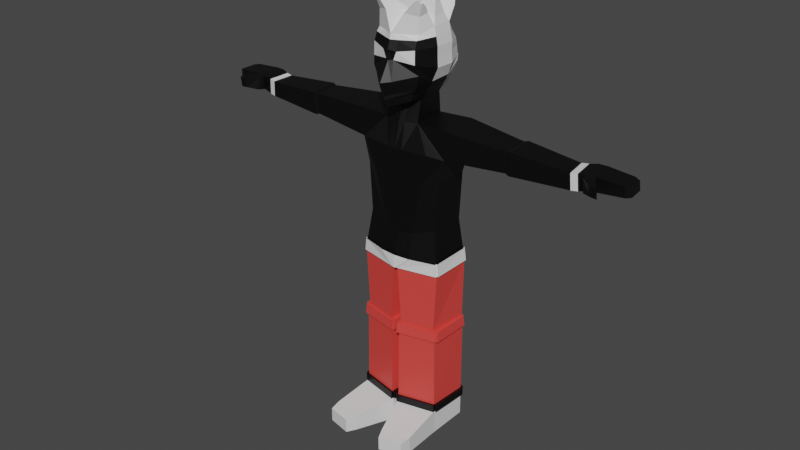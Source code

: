 # Source: Black.blend  (saved by Blender 2.93.21; exported with 4.5.12 LTS)
import bpy
from mathutils import Matrix  # noqa: F401  (used for matrix-valued properties, if any)

bpy.ops.wm.read_factory_settings(use_empty=True)
scene = bpy.context.scene
scene.name = 'Scene'

# ---- collections
col_collection = bpy.data.collections.new('Collection'); scene.collection.children.link(col_collection)

# ---- materials (node trees are filled in below, after node groups)
mat_black = bpy.data.materials.new('Black')
mat_black.use_transparent_shadow = False
mat_white = bpy.data.materials.new('White')
mat_white.use_transparent_shadow = False
mat_red = bpy.data.materials.new('Red')
mat_red.use_transparent_shadow = False

# ---- material node trees
mat_black.use_nodes = True; mat_black.node_tree.nodes.clear()
_N = mat_black.node_tree.nodes; _L = mat_black.node_tree.links
n0 = _N.new('ShaderNodeOutputMaterial'); n0.name = 'Material Output'; n0.location = (300, 300)
n1 = _N.new('ShaderNodeBsdfPrincipled'); n1.name = 'Principled BSDF'; n1.location = (10, 300)
n1.distribution = 'GGX'
n1.subsurface_method = 'BURLEY'
n1.inputs[0].default_value = (0.0, 0.0, 0.0, 1.0)
n1.inputs[3].default_value = 1.45
n1.inputs[27].default_value = (0.0, 0.0, 0.0, 1.0)
n1.inputs[28].default_value = 1.0
_L.new(n1.outputs[0], n0.inputs[0])
n0.is_active_output = True
mat_white.use_nodes = True; mat_white.node_tree.nodes.clear()
_N = mat_white.node_tree.nodes; _L = mat_white.node_tree.links
n0 = _N.new('ShaderNodeBsdfPrincipled'); n0.name = 'Principled BSDF'; n0.location = (10, 300)
n0.distribution = 'GGX'
n0.subsurface_method = 'BURLEY'
n0.inputs[3].default_value = 1.45
n0.inputs[27].default_value = (0.0, 0.0, 0.0, 1.0)
n0.inputs[28].default_value = 1.0
n1 = _N.new('ShaderNodeOutputMaterial'); n1.name = 'Material Output'; n1.location = (300, 300)
_L.new(n0.outputs[0], n1.inputs[0])
n1.is_active_output = True
mat_red.use_nodes = True; mat_red.node_tree.nodes.clear()
_N = mat_red.node_tree.nodes; _L = mat_red.node_tree.links
n0 = _N.new('ShaderNodeBsdfPrincipled'); n0.name = 'Principled BSDF'; n0.location = (10, 300)
n0.distribution = 'GGX'
n0.subsurface_method = 'BURLEY'
n0.inputs[0].default_value = (0.8, 0.06134, 0.05151, 1.0)
n0.inputs[3].default_value = 1.45
n0.inputs[27].default_value = (0.0, 0.0, 0.0, 1.0)
n0.inputs[28].default_value = 1.0
n1 = _N.new('ShaderNodeOutputMaterial'); n1.name = 'Material Output'; n1.location = (300, 300)
_L.new(n0.outputs[0], n1.inputs[0])
n1.is_active_output = True

# ---- world
world_world = bpy.data.worlds.new('World'); scene.world = world_world
world_world.use_nodes = True; world_world.node_tree.nodes.clear()
_N = world_world.node_tree.nodes; _L = world_world.node_tree.links
n0 = _N.new('ShaderNodeOutputWorld'); n0.name = 'World Output'; n0.location = (300, 300)
n1 = _N.new('ShaderNodeBackground'); n1.name = 'Background'; n1.location = (10, 300)
n1.inputs[0].default_value = (0.05088, 0.05088, 0.05088, 1.0)
_L.new(n1.outputs[0], n0.inputs[0])
n0.is_active_output = True
world_world.color = (0.05088, 0.05088, 0.05088)
world_world.use_sun_shadow = False
world_world.sun_shadow_jitter_overblur = 0.0

# ---- meshes
me_cube = bpy.data.meshes.new('Cube')
me_cube.from_pydata([(0.5939, 0.6152, 0.6065), (0.5462, 0.6903, -0.9366), (0.6534, -0.6983, 0.6727), (0.4823, -0.8101, -1.111), (0.7546, -0.8101, -0.3619), (0.676, -0.8802, 0.3231), (0.7769, 0.8094, -0.1651), (0.7336, 0.8013, 0.1046), (0.0, 0.8245, -1.197), (0.0, -1.03, 0.6832), (0.0, -1.134, -1.277), (0.0, 0.8136, 0.8386), (-0.002176, 1.077, 0.2238), (0.0, 1.062, -0.3619), (-0.002176, -1.145, 0.2869), (0.0, -1.454, -0.5388), (0.8495, 0.2983, 0.8552), (0.8495, -0.3057, 0.8552), (0.5228, -0.433, -1.161), (0.5228, 0.3577, -1.111), (0.0, 0.4968, -1.344), (0.0, -0.5893, -1.407), (0.0, 0.2983, 1.168), (0.0, -0.3057, 1.168), (0.9655, 0.2824, 0.08572), (0.9655, -0.3112, 0.06698), (0.5195, -0.5537, -1.784), (0.5195, 0.4202, -1.734), (-0.003221, 0.6137, -1.749), (-0.003221, -0.7099, -1.812), (1.064, -0.8766, -2.462), (0.5224, 0.7189, -2.402), (-0.0003548, 0.7997, -2.402), (-0.0003548, -0.8855, -2.539), (1.473, -0.5599, -1.779), (1.481, 0.5318, -1.713), (1.401, -0.5158, -2.646), (1.405, 0.5767, -2.63), (0.4383, -0.696, -5.036), (0.3749, 0.8205, -4.827), (-0.002402, 0.9014, -4.827), (-0.002402, -0.7585, -5.065), (1.123, -0.5161, -4.823), (1.123, 0.5765, -4.823), (0.8223, -0.7312, -3.374), (1.207, -0.5221, -3.37), (-0.006193, -0.7938, -3.374), (-0.006193, 0.8001, -3.374), (1.207, 0.5705, -3.37), (0.4008, 0.7192, -3.374), (5.096, -0.3263, -1.968), (5.023, 0.3197, -1.941), (5.128, -0.3037, -2.437), (5.057, 0.3425, -2.437), (3.242, -0.3635, -2.512), (3.271, -0.3909, -1.899), (3.275, 0.3796, -1.857), (3.244, 0.4073, -2.506), (3.357, -0.4001, -2.543), (3.386, -0.4298, -1.87), (3.39, 0.4161, -1.825), (3.359, 0.4462, -2.537), (5.289, -0.2945, -1.947), (5.216, 0.3515, -1.919), (5.32, -0.272, -2.416), (5.25, 0.3742, -2.416), (5.525, -0.3026, -1.908), (5.444, 0.4202, -1.878), (5.56, -0.2774, -2.332), (5.481, 0.4456, -2.332), (6.681, -0.1478, -1.973), (6.626, 0.3429, -1.952), (6.705, -0.1307, -2.218), (6.652, 0.3602, -2.217), (5.816, -0.2579, -2.304), (5.782, -0.2822, -1.896), (5.704, 0.4142, -1.866), (5.74, 0.4387, -2.304), (5.558, -0.4864, -1.917), (5.599, -0.5231, -2.286), (5.826, -0.4097, -1.897), (5.879, -0.4451, -2.247), (5.879, -0.7542, -1.93), (5.878, -0.7126, -2.223), (6.088, -0.7471, -1.92), (6.087, -0.7071, -2.245), (6.56, -0.1909, -2.253), (6.53, -0.212, -1.941), (6.462, 0.3935, -1.915), (6.494, 0.4148, -2.253), (0.4891, -0.8129, -5.76), (0.4284, 0.8366, -5.76), (-0.003444, 0.931, -5.76), (-0.003444, -0.8613, -5.76), (1.247, -0.6112, -5.755), (1.229, 0.6632, -5.755), (0.0781, -0.8715, -6.142), (0.082, 0.9128, -6.142), (-0.001988, 0.9312, -6.142), (-0.001988, -0.8856, -6.142), (1.285, -0.611, -6.137), (1.285, 0.6634, -6.137), (0.08358, -0.8715, -10.72), (0.08748, 0.9128, -10.78), (1.291, -0.611, -10.71), (1.291, 0.6634, -10.78), (0.08579, -0.8715, -11.48), (0.08969, 0.9128, -11.48), (1.293, -0.611, -11.47), (1.293, 0.6634, -11.47), (0.4992, -2.075, -10.9), (1.384, -1.884, -10.89), (0.5008, -2.075, -11.4), (1.386, -1.884, -11.4), (0.6344, -2.39, -10.94), (1.342, -2.237, -10.93), (0.6357, -2.39, -11.37), (1.344, -2.237, -11.36), (1.279, 0.6709, -8.304), (0.07334, 0.9084, -8.31), (1.241, -0.6149, -8.288), (0.1376, -0.8644, -8.294), (1.285, 0.6677, -10.54), (1.269, -0.6131, -10.48), (0.07961, 0.9053, -10.55), (0.1219, -0.8724, -10.49), (0.09836, -0.94, -10.72), (1.306, -0.6795, -10.71), (1.305, -0.6795, -10.48), (0.09808, -0.94, -10.49), (1.368, -0.611, -10.71), (1.368, 0.6634, -10.78), (1.367, 0.6634, -10.54), (1.367, -0.611, -10.48), (0.1057, 1.001, -10.78), (1.309, 0.7512, -10.78), (1.309, 0.7512, -10.54), (0.1054, 1.001, -10.55), (0.02374, -0.8713, -10.72), (0.02764, 0.9129, -10.78), (0.02736, 0.9129, -10.55), (0.02346, -0.8713, -10.49), (0.1052, 0.8807, -7.99), (0.1828, -0.8215, -7.978), (1.265, 0.6403, -7.986), (1.184, -0.6056, -7.974), (1.332, 0.6403, -7.986), (1.356, 0.6634, -8.303), (1.332, -0.5881, -7.973), (1.356, -0.611, -8.289), (1.282, 0.6914, -7.986), (1.304, 0.7165, -8.303), (0.101, 0.9659, -8.308), (0.1223, 0.9318, -7.99), (0.04467, 0.9129, -8.308), (0.04077, -0.8714, -8.295), (0.06805, 0.8807, -7.99), (0.06429, -0.839, -7.978), (1.276, -0.6394, -7.973), (1.298, -0.6642, -8.289), (0.09074, -0.9247, -8.294), (0.1125, -0.8904, -7.978), (0.4964, -0.8796, -5.756), (0.003835, -0.9279, -5.756), (0.08538, -0.9381, -6.139), (0.00529, -0.9523, -6.139), (1.259, -0.6625, -5.757), (1.298, -0.6623, -6.139), (0.5012, -0.8642, -5.762), (0.09018, -0.9228, -6.144), (1.3, -0.6109, -5.748), (1.339, -0.6106, -6.131), (1.282, 0.6636, -5.748), (1.339, 0.6638, -6.131), (0.4407, 0.8949, -5.759), (1.241, 0.7215, -5.754), (0.0943, 0.9711, -6.141), (1.298, 0.7217, -6.136), (0.4306, 0.884, -5.76), (-0.001213, 0.9784, -5.76), (0.08423, 0.9602, -6.142), (0.0002424, 0.9786, -6.142), (0.7601, -0.4705, 1.226), (0.6532, -0.6844, 1.145), (0.2973, -0.8652, 1.222), (0.2973, -0.4705, 1.397), (0.7924, -0.5897, 1.418), (0.7275, -0.7196, 1.369), (0.5112, -0.8295, 1.416), (0.5112, -0.5897, 1.522), (0.7909, -0.707, 1.528), (0.7738, -0.7412, 1.515), (0.7168, -0.7701, 1.527), (0.7168, -0.707, 1.555), (0.7664, 0.1925, 1.089), (0.7664, -0.1998, 1.089), (0.1954, 0.1925, 1.292), (0.1954, -0.1998, 1.292), (0.7044, 0.1056, 1.397), (0.7044, -0.1129, 1.397), (0.4462, 0.1056, 1.51), (0.4462, -0.1129, 1.51), (0.6813, 0.03981, 1.587), (0.6813, -0.04718, 1.587), (0.6036, 0.03981, 1.632), (0.6036, -0.04718, 1.632), (0.2211, 0.8641, 1.037), (0.6042, 0.7361, 0.8874), (0.7691, 0.5317, 1.048), (0.2211, 0.5317, 1.25), (0.3549, 0.8999, 1.161), (0.6139, 0.8134, 1.06), (0.7254, 0.6752, 1.168), (0.3549, 0.6752, 1.305), (0.5367, 0.896, 1.361), (0.5933, 0.8771, 1.339), (0.6176, 0.8469, 1.363), (0.5367, 0.8469, 1.392), (3.96e-05, -1.139, -0.00132), (0.004186, 1.069, 0.0349), (0.6831, -0.89, -0.06833), (0.7667, 0.8083, -0.1842), (0.9832, 0.2884, -0.2246), (0.9832, -0.3148, -0.2118), (0.6575, 0.7639, -0.6593), (0.6133, -0.8101, -0.8077), (0.0, 0.9392, -0.8433), (0.0, -1.289, -1.049), (0.753, 0.3291, -0.7494), (0.753, -0.3716, -0.7755), (0.7187, 0.7582, -0.5047), (0.6602, -0.7943, -0.6894), (-0.0002851, 0.9366, -0.7668), (0.0002475, -1.288, -0.9496), (0.8319, 0.3157, -0.579), (0.8319, -0.355, -0.6004), (0.7652, 0.8072, -0.3343), (0.7368, -0.7812, -0.3943), (-0.001021, 1.041, -0.4302), (0.001791, -1.389, -0.595), (0.6335, 0.7323, -0.7127), (0.5369, -0.7937, -0.9143), (-0.0005424, 0.8966, -0.9226), (-0.0006441, -1.235, -1.137), (0.7061, 0.3251, -0.8155), (0.7061, -0.3757, -0.8452), (-0.0005606, -1.065, 0.5306), (-0.0005606, 0.8815, 0.671), (0.6642, -0.7908, 0.5516), (0.6654, 0.7006, 0.4734), (0.9111, 0.3011, 0.6029), (0.9111, -0.308, 0.6059), (0.1836, -1.031, -1.213), (-0.001393, 0.9823, 0.4223), (0.6755, -0.8777, 0.3232), (0.7211, 0.7672, 0.2998), (0.9592, 0.3032, 0.3475), (0.9592, -0.3098, 0.3546), (0.1884, 0.7507, 0.7649), (0.1733, 0.7819, -1.135), (0.2073, -0.9249, 0.6799), (0.2063, -1.25, -0.5151), (0.2153, -1.066, 0.2455), (0.2465, 0.9927, -0.2902), (0.2313, 0.9958, 0.2415), (0.2695, 0.2983, 1.069), (0.2695, -0.3057, 1.069), (0.1659, 0.4526, -1.27), (0.1659, -0.5397, -1.329), (0.1627, 0.5523, -1.744), (0.1627, -0.6604, -1.803), (0.1655, 0.7741, -2.402), (0.2374, -0.8827, -2.514), (0.1173, 0.8757, -4.827), (0.1723, -0.7387, -5.056), (0.1229, 0.7744, -3.374), (0.2312, -0.7739, -3.374), (0.1336, 0.901, -5.76), (0.1528, -0.8459, -5.76), (0.02466, 0.9254, -6.142), (0.02343, -0.8811, -6.142), (0.1601, -0.9126, -5.756), (0.0307, -0.9478, -6.139), (0.1358, 0.9484, -5.76), (0.02689, 0.9727, -6.142), (0.4102, -0.8078, 1.198), (0.4441, -0.4705, 1.342), (0.5799, -0.7947, 1.401), (0.6005, -0.5897, 1.489), (0.7349, -0.7609, 1.523), (0.7403, -0.707, 1.547), (0.3766, 0.1925, 1.228), (0.3766, -0.1998, 1.228), (0.5281, 0.1056, 1.474), (0.5281, -0.1129, 1.474), (0.6283, 0.03981, 1.617), (0.6283, -0.04718, 1.617), (0.3427, 0.8235, 0.9896), (0.395, 0.5317, 1.186), (0.437, 0.8725, 1.129), (0.4724, 0.6752, 1.262), (0.5547, 0.89, 1.354), (0.5624, 0.8469, 1.383), (0.1219, -1.068, 0.01017), (0.2461, 1.005, 0.01152), (0.2189, -1.137, -0.9541), (0.2086, 0.8836, -0.7849), (0.2236, -1.131, -0.867), (0.2237, 0.88, -0.7024), (0.2524, -1.196, -0.5638), (0.2402, 0.9736, -0.4221), (0.2006, 0.8444, -0.856), (0.2106, -1.095, -1.059), (0.2104, -0.9777, 0.5318), (0.2107, 0.8241, 0.6028), (0.2279, 0.914, 0.3958), (1.624, -0.5457, -1.789), (1.632, 0.519, -1.725), (1.56, 0.5624, -2.619), (1.556, -0.5029, -2.634)], [], [(3, 241, 312, 252), (304, 264, 7, 221), (310, 263, 6, 236), (268, 18, 3, 252), (251, 17, 2, 248), (314, 258, 0, 249), (303, 262, 14, 218), (309, 261, 15, 239), (313, 260, 9, 246), (2, 17, 182, 183), (223, 25, 5, 220), (221, 7, 24, 222), (222, 24, 25, 223), (265, 16, 208, 298), (265, 22, 196, 291), (249, 0, 16, 250), (250, 16, 17, 251), (259, 1, 19, 267), (267, 19, 27, 269), (6, 221, 222, 234, 230, 236), (27, 26, 34, 35), (21, 20, 28, 29), (19, 18, 26, 27), (268, 21, 29, 270), (276, 46, 41, 274), (270, 29, 33, 272), (29, 28, 32, 33), (269, 27, 31, 271), (59, 58, 52, 50), (26, 30, 36, 34), (45, 44, 38, 42), (31, 27, 35, 37), (274, 41, 93, 278), (42, 38, 90, 94), (46, 47, 40, 41), (49, 48, 43, 39), (275, 49, 39, 273), (48, 45, 42, 43), (37, 36, 45, 48), (271, 31, 49, 275), (31, 37, 48, 49), (33, 32, 47, 46), (36, 30, 44, 45), (272, 33, 46, 276), (53, 51, 63, 65), (60, 59, 50, 51), (61, 60, 51, 53), (58, 61, 53, 52), (319, 318, 57, 54), (318, 317, 56, 57), (317, 316, 55, 56), (316, 319, 54, 55), (54, 57, 61, 58), (57, 56, 60, 61), (56, 55, 59, 60), (55, 54, 58, 59), (65, 63, 67, 69), (52, 53, 65, 64), (50, 52, 64, 62), (51, 50, 62, 63), (87, 86, 72, 70), (64, 65, 69, 68), (62, 64, 68, 66), (63, 62, 66, 67), (71, 70, 72, 73), (88, 87, 70, 71), (89, 88, 71, 73), (86, 89, 73, 72), (68, 69, 77, 74), (69, 67, 76, 77), (67, 66, 75, 76), (66, 68, 79, 78), (79, 81, 85, 83), (75, 66, 78, 80), (68, 74, 81, 79), (74, 75, 80, 81), (82, 83, 85, 84), (78, 79, 83, 82), (81, 80, 84, 85), (80, 78, 82, 84), (74, 77, 89, 86), (77, 76, 88, 89), (76, 75, 87, 88), (75, 74, 86, 87), (277, 91, 178, 283), (95, 94, 170, 172), (41, 40, 92, 93), (39, 43, 95, 91), (43, 42, 94, 95), (273, 39, 91, 277), (279, 97, 96, 280), (103, 124, 137, 134), (100, 94, 166, 167), (280, 96, 164, 282), (93, 92, 98, 99), (97, 91, 174, 176), (104, 102, 110, 111), (122, 123, 133, 132), (103, 102, 138, 139), (102, 104, 127, 126), (106, 107, 109, 108), (102, 103, 107, 106), (103, 105, 109, 107), (105, 104, 108, 109), (110, 112, 116, 114), (108, 104, 111, 113), (102, 106, 112, 110), (106, 108, 113, 112), (115, 114, 116, 117), (111, 110, 114, 115), (113, 111, 115, 117), (112, 113, 117, 116), (121, 120, 159, 160), (143, 142, 156, 157), (120, 118, 147, 149), (142, 144, 150, 153), (120, 121, 125, 123), (121, 119, 124, 125), (118, 120, 123, 122), (119, 118, 122, 124), (128, 129, 126, 127), (123, 125, 129, 128), (125, 102, 126, 129), (104, 123, 128, 127), (132, 133, 130, 131), (104, 105, 131, 130), (123, 104, 130, 133), (105, 122, 132, 131), (137, 136, 135, 134), (105, 103, 134, 135), (124, 122, 136, 137), (122, 105, 135, 136), (141, 140, 139, 138), (124, 103, 139, 140), (125, 124, 140, 141), (102, 125, 141, 138), (97, 101, 144, 142), (101, 100, 145, 144), (96, 97, 142, 143), (100, 96, 143, 145), (146, 148, 149, 147), (145, 120, 149, 148), (118, 144, 146, 147), (144, 145, 148, 146), (153, 150, 151, 152), (119, 142, 153, 152), (144, 118, 151, 150), (118, 119, 152, 151), (157, 156, 154, 155), (142, 119, 154, 156), (119, 121, 155, 154), (121, 143, 157, 155), (158, 161, 160, 159), (120, 145, 158, 159), (145, 143, 161, 158), (143, 121, 160, 161), (281, 163, 165, 282), (96, 90, 162, 164), (278, 93, 163, 281), (93, 99, 165, 163), (166, 168, 169, 167), (90, 96, 169, 168), (94, 90, 168, 166), (96, 100, 167, 169), (172, 170, 171, 173), (94, 100, 171, 170), (100, 101, 173, 171), (101, 95, 172, 173), (174, 175, 177, 176), (101, 97, 176, 177), (95, 101, 177, 175), (91, 95, 175, 174), (283, 178, 180, 284), (91, 97, 180, 178), (279, 98, 181, 284), (98, 92, 179, 181), (185, 184, 188, 189), (23, 9, 184, 185), (266, 23, 185, 286), (260, 2, 183, 285), (189, 188, 192, 193), (183, 182, 186, 187), (286, 185, 189, 288), (285, 183, 187, 287), (290, 193, 192, 289), (187, 186, 190, 191), (288, 189, 193, 290), (287, 187, 191, 289), (291, 196, 200, 293), (17, 16, 194, 195), (266, 17, 195, 292), (22, 23, 197, 196), (199, 198, 202, 203), (195, 194, 198, 199), (292, 195, 199, 294), (196, 197, 201, 200), (295, 204, 205, 296), (294, 199, 203, 296), (200, 201, 205, 204), (293, 200, 204, 295), (206, 209, 213, 210), (258, 11, 206, 297), (11, 22, 209, 206), (16, 0, 207, 208), (300, 212, 216, 302), (297, 206, 210, 299), (298, 208, 212, 300), (208, 207, 211, 212), (301, 214, 217, 302), (212, 211, 215, 216), (210, 213, 217, 214), (299, 210, 214, 301), (232, 238, 310, 308), (261, 303, 218, 15), (263, 304, 221, 6), (244, 228, 229, 245), (240, 224, 228, 244), (312, 305, 227, 243), (311, 306, 224, 240), (223, 220, 4, 237, 231, 225, 241, 3, 18, 245, 229, 235), (228, 234, 235, 229), (224, 230, 234, 228), (305, 307, 233, 227), (306, 308, 230, 224), (12, 253, 315, 264), (307, 309, 239, 233), (308, 310, 236, 230), (253, 247, 314, 315), (5, 254, 248, 313, 262), (259, 311, 240, 1), (252, 312, 243, 10), (1, 240, 244, 19), (19, 244, 245, 18), (256, 250, 251, 257), (255, 249, 250, 256), (8, 242, 311, 259), (315, 314, 249, 255), (257, 251, 248, 254), (25, 257, 254, 5), (264, 315, 255, 7), (231, 237, 309, 307), (7, 255, 256, 24), (24, 256, 257, 25), (262, 313, 246, 14), (226, 232, 308, 306), (225, 231, 307, 305), (242, 226, 306, 311), (241, 225, 305, 312), (13, 219, 304, 263), (4, 220, 303, 261), (211, 299, 301, 215), (215, 301, 302, 216), (209, 298, 300, 213), (207, 297, 299, 211), (213, 300, 302, 217), (0, 258, 297, 207), (198, 293, 295, 202), (201, 294, 296, 205), (202, 295, 296, 203), (197, 292, 294, 201), (23, 266, 292, 197), (194, 291, 293, 198), (188, 287, 289, 192), (186, 288, 290, 190), (190, 290, 289, 191), (184, 285, 287, 188), (182, 286, 288, 186), (9, 260, 285, 184), (17, 266, 286, 182), (97, 279, 284, 180), (179, 283, 284, 181), (90, 278, 281, 162), (162, 281, 282, 164), (99, 280, 282, 165), (98, 279, 280, 99), (40, 273, 277, 92), (92, 277, 283, 179), (30, 272, 276, 44), (32, 271, 275, 47), (47, 275, 273, 40), (38, 274, 278, 90), (28, 269, 271, 32), (26, 270, 272, 30), (44, 276, 274, 38), (18, 268, 270, 26), (20, 267, 269, 28), (8, 259, 267, 20), (16, 265, 291, 194), (22, 265, 298, 209), (248, 2, 260, 313), (237, 4, 261, 309), (220, 5, 262, 303), (247, 11, 258, 314), (21, 268, 252, 10), (238, 13, 263, 310), (219, 12, 264, 304), (34, 36, 319, 316), (35, 34, 316, 317), (37, 35, 317, 318), (36, 37, 318, 319), (234, 222, 223, 235)])
me_cube.polygons.foreach_set('material_index', [0, 1, 1, 0, 1, 1, 0, 0, 1, 1, 0, 1, 1, 1, 1, 1, 1, 1, 0, 1, 0, 0, 0, 0, 0, 0, 0, 0, 0, 0, 0, 0, 0, 0, 0, 0, 0, 0, 0, 0, 0, 0, 0, 0, 1, 0, 0, 0, 0, 0, 0, 0, 0, 0, 0, 0, 0, 1, 1, 1, 0, 0, 0, 0, 0, 0, 0, 0, 0, 0, 0, 0, 0, 0, 0, 0, 0, 0, 0, 0, 0, 0, 0, 0, 0, 0, 0, 0, 0, 0, 2, 0, 1, 1, 1, 1, 1, 0, 0, 0, 1, 1, 1, 1, 1, 1, 1, 1, 1, 1, 1, 1, 0, 2, 2, 2, 2, 2, 2, 2, 0, 0, 0, 0, 0, 0, 0, 0, 0, 0, 0, 0, 0, 0, 0, 0, 2, 2, 2, 2, 2, 2, 2, 2, 2, 2, 2, 2, 2, 2, 0, 2, 2, 2, 2, 2, 1, 1, 0, 1, 1, 1, 0, 1, 1, 1, 1, 1, 1, 1, 1, 0, 1, 1, 1, 1, 1, 1, 1, 1, 1, 1, 1, 1, 1, 1, 1, 1, 1, 1, 1, 1, 1, 1, 1, 1, 1, 1, 1, 1, 1, 1, 1, 1, 1, 1, 1, 1, 1, 1, 1, 1, 1, 0, 1, 0, 1, 0, 1, 0, 0, 1, 0, 1, 1, 0, 1, 1, 0, 1, 0, 1, 0, 1, 1, 1, 1, 0, 0, 1, 0, 1, 1, 0, 1, 0, 1, 0, 1, 0, 1, 1, 1, 1, 1, 1, 1, 1, 1, 1, 1, 1, 1, 1, 1, 1, 1, 1, 1, 1, 1, 0, 1, 1, 2, 0, 0, 0, 0, 0, 0, 0, 0, 0, 0, 0, 1, 1, 1, 1, 0, 1, 1, 0, 1, 1, 0, 0, 0, 0, 1])
_uv = me_cube.uv_layers.new(name='UVMap')
_uv.uv.foreach_set('vector', [0.375, 0.75, 0.408, 0.75, 0.408, 0.8353, 0.375, 0.8353, 0.5104, 0.4147, 0.524, 0.4147, 0.5336, 0.5, 0.5104, 0.5, 0.4522, 0.4147, 0.4583, 0.4147, 0.4583, 0.5, 0.4543, 0.5, 0.2897, 0.6667, 0.375, 0.6667, 0.375, 0.75, 0.2897, 0.75, 0.5871, 0.6667, 0.625, 0.6667, 0.625, 0.75, 0.5871, 0.75, 0.5944, 0.4147, 0.625, 0.4147, 0.625, 0.5, 0.5871, 0.5, 0.5104, 0.8353, 0.5195, 0.8353, 0.5195, 0.875, 0.5104, 0.875, 0.4522, 0.8353, 0.4583, 0.8353, 0.4583, 0.875, 0.4522, 0.875, 0.5944, 0.8353, 0.625, 0.8353, 0.625, 0.875, 0.5978, 0.875, 0.625, 0.75, 0.625, 0.6667, 0.625, 0.6667, 0.625, 0.75, 0.5104, 0.6667, 0.5336, 0.6667, 0.5195, 0.75, 0.5104, 0.75, 0.5104, 0.5, 0.5336, 0.5, 0.5336, 0.5833, 0.5104, 0.5833, 0.5104, 0.5833, 0.5336, 0.5833, 0.5336, 0.6667, 0.5104, 0.6667, 0.7103, 0.5833, 0.625, 0.5833, 0.625, 0.5833, 0.7103, 0.5833, 0.7103, 0.5833, 0.75, 0.5833, 0.75, 0.5833, 0.7103, 0.5833, 0.5871, 0.5, 0.625, 0.5, 0.625, 0.5833, 0.5871, 0.5833, 0.5871, 0.5833, 0.625, 0.5833, 0.625, 0.6667, 0.5871, 0.6667, 0.2897, 0.5, 0.375, 0.5, 0.375, 0.5833, 0.2897, 0.5833, 0.2897, 0.5833, 0.375, 0.5833, 0.375, 0.5833, 0.2897, 0.5833, 0.4583, 0.5, 0.5104, 0.5, 0.5104, 0.5833, 0.422, 0.5833, 0.422, 0.5, 0.4543, 0.5, 0.375, 0.5833, 0.375, 0.6667, 0.375, 0.6667, 0.375, 0.5833, 0.0, 0.0, 0.0, 0.0, 0.0, 0.0, 0.0, 0.0, 0.375, 0.5833, 0.375, 0.6667, 0.375, 0.6667, 0.375, 0.5833, 0.2897, 0.6667, 0.25, 0.6667, 0.25, 0.6667, 0.2897, 0.6667, 0.2897, 0.6667, 0.25, 0.6667, 0.25, 0.6667, 0.2897, 0.6667, 0.2897, 0.6667, 0.25, 0.6667, 0.25, 0.6667, 0.2897, 0.6667, 0.0, 0.0, 0.0, 0.0, 0.0, 0.0, 0.0, 0.0, 0.2897, 0.5833, 0.375, 0.5833, 0.375, 0.5833, 0.2897, 0.5833, 0.375, 0.6667, 0.375, 0.6667, 0.375, 0.6667, 0.375, 0.6667, 0.375, 0.6667, 0.375, 0.6667, 0.375, 0.6667, 0.375, 0.6667, 0.375, 0.6667, 0.375, 0.6667, 0.375, 0.6667, 0.375, 0.6667, 0.375, 0.5833, 0.375, 0.5833, 0.375, 0.5833, 0.375, 0.5833, 0.2897, 0.6667, 0.25, 0.6667, 0.25, 0.6667, 0.2897, 0.6667, 0.375, 0.6667, 0.375, 0.6667, 0.375, 0.6667, 0.375, 0.6667, 0.0, 0.0, 0.0, 0.0, 0.0, 0.0, 0.0, 0.0, 0.375, 0.5833, 0.375, 0.5833, 0.375, 0.5833, 0.375, 0.5833, 0.2897, 0.5833, 0.375, 0.5833, 0.375, 0.5833, 0.2897, 0.5833, 0.375, 0.5833, 0.375, 0.6667, 0.375, 0.6667, 0.375, 0.5833, 0.375, 0.5833, 0.375, 0.6667, 0.375, 0.6667, 0.375, 0.5833, 0.2897, 0.5833, 0.375, 0.5833, 0.375, 0.5833, 0.2897, 0.5833, 0.375, 0.5833, 0.375, 0.5833, 0.375, 0.5833, 0.375, 0.5833, 0.0, 0.0, 0.0, 0.0, 0.0, 0.0, 0.0, 0.0, 0.375, 0.6667, 0.375, 0.6667, 0.375, 0.6667, 0.375, 0.6667, 0.2897, 0.6667, 0.25, 0.6667, 0.25, 0.6667, 0.2897, 0.6667, 0.375, 0.5833, 0.375, 0.5833, 0.375, 0.5833, 0.375, 0.5833, 0.375, 0.5833, 0.375, 0.6667, 0.375, 0.6667, 0.375, 0.5833, 0.375, 0.5833, 0.375, 0.5833, 0.375, 0.5833, 0.375, 0.5833, 0.375, 0.6667, 0.375, 0.5833, 0.375, 0.5833, 0.375, 0.6667, 0.375, 0.6667, 0.375, 0.5833, 0.375, 0.5833, 0.375, 0.6667, 0.375, 0.5833, 0.375, 0.5833, 0.375, 0.5833, 0.375, 0.5833, 0.375, 0.5833, 0.375, 0.6667, 0.375, 0.6667, 0.375, 0.5833, 0.375, 0.6667, 0.375, 0.6667, 0.375, 0.6667, 0.375, 0.6667, 0.375, 0.6667, 0.375, 0.5833, 0.375, 0.5833, 0.375, 0.6667, 0.375, 0.5833, 0.375, 0.5833, 0.375, 0.5833, 0.375, 0.5833, 0.375, 0.5833, 0.375, 0.6667, 0.375, 0.6667, 0.375, 0.5833, 0.375, 0.6667, 0.375, 0.6667, 0.375, 0.6667, 0.375, 0.6667, 0.375, 0.5833, 0.375, 0.5833, 0.375, 0.5833, 0.375, 0.5833, 0.375, 0.6667, 0.375, 0.5833, 0.375, 0.5833, 0.375, 0.6667, 0.375, 0.6667, 0.375, 0.6667, 0.375, 0.6667, 0.375, 0.6667, 0.375, 0.5833, 0.375, 0.6667, 0.375, 0.6667, 0.375, 0.5833, 0.375, 0.6667, 0.375, 0.6667, 0.375, 0.6667, 0.375, 0.6667, 0.375, 0.6667, 0.375, 0.5833, 0.375, 0.5833, 0.375, 0.6667, 0.375, 0.6667, 0.375, 0.6667, 0.375, 0.6667, 0.375, 0.6667, 0.375, 0.5833, 0.375, 0.6667, 0.375, 0.6667, 0.375, 0.5833, 0.375, 0.5833, 0.375, 0.6667, 0.375, 0.6667, 0.375, 0.5833, 0.375, 0.5833, 0.375, 0.6667, 0.375, 0.6667, 0.375, 0.5833, 0.375, 0.5833, 0.375, 0.5833, 0.375, 0.5833, 0.375, 0.5833, 0.375, 0.6667, 0.375, 0.5833, 0.375, 0.5833, 0.375, 0.6667, 0.375, 0.6667, 0.375, 0.5833, 0.375, 0.5833, 0.375, 0.6667, 0.375, 0.5833, 0.375, 0.5833, 0.375, 0.5833, 0.375, 0.5833, 0.375, 0.5833, 0.375, 0.6667, 0.375, 0.6667, 0.375, 0.5833, 0.375, 0.6667, 0.375, 0.6667, 0.375, 0.6667, 0.375, 0.6667, 0.375, 0.6667, 0.375, 0.6667, 0.375, 0.6667, 0.375, 0.6667, 0.375, 0.6667, 0.375, 0.6667, 0.375, 0.6667, 0.375, 0.6667, 0.375, 0.6667, 0.375, 0.6667, 0.375, 0.6667, 0.375, 0.6667, 0.375, 0.6667, 0.375, 0.6667, 0.375, 0.6667, 0.375, 0.6667, 0.375, 0.6667, 0.375, 0.6667, 0.375, 0.6667, 0.375, 0.6667, 0.375, 0.6667, 0.375, 0.6667, 0.375, 0.6667, 0.375, 0.6667, 0.375, 0.6667, 0.375, 0.6667, 0.375, 0.6667, 0.375, 0.6667, 0.375, 0.6667, 0.375, 0.6667, 0.375, 0.6667, 0.375, 0.6667, 0.375, 0.6667, 0.375, 0.5833, 0.375, 0.5833, 0.375, 0.6667, 0.375, 0.5833, 0.375, 0.5833, 0.375, 0.5833, 0.375, 0.5833, 0.375, 0.5833, 0.375, 0.6667, 0.375, 0.6667, 0.375, 0.5833, 0.375, 0.6667, 0.375, 0.6667, 0.375, 0.6667, 0.375, 0.6667, 0.2897, 0.5833, 0.375, 0.5833, 0.375, 0.5833, 0.2897, 0.5833, 0.375, 0.5833, 0.375, 0.6667, 0.375, 0.6667, 0.375, 0.5833, 0.0, 0.0, 0.0, 0.0, 0.0, 0.0, 0.0, 0.0, 0.375, 0.5833, 0.375, 0.5833, 0.375, 0.5833, 0.375, 0.5833, 0.375, 0.5833, 0.375, 0.6667, 0.375, 0.6667, 0.375, 0.5833, 0.2897, 0.5833, 0.375, 0.5833, 0.375, 0.5833, 0.2897, 0.5833, 0.2577, 0.5833, 0.2743, 0.5833, 0.2743, 0.6667, 0.2577, 0.6667, 0.2743, 0.5833, 0.2743, 0.5833, 0.2743, 0.5833, 0.2743, 0.5833, 0.375, 0.6667, 0.375, 0.6667, 0.375, 0.6667, 0.375, 0.6667, 0.2577, 0.6667, 0.2743, 0.6667, 0.2743, 0.6667, 0.2577, 0.6667, 0.0, 0.0, 0.0, 0.0, 0.0, 0.0, 0.0, 0.0, 0.2743, 0.5833, 0.375, 0.5833, 0.375, 0.5833, 0.2743, 0.5833, 0.375, 0.6667, 0.2743, 0.6667, 0.2743, 0.6667, 0.375, 0.6667, 0.375, 0.5833, 0.375, 0.6667, 0.375, 0.6667, 0.375, 0.5833, 0.2743, 0.5833, 0.2743, 0.6667, 0.2743, 0.6667, 0.2743, 0.5833, 0.2743, 0.6667, 0.375, 0.6667, 0.375, 0.6667, 0.2743, 0.6667, 0.2743, 0.6667, 0.2743, 0.5833, 0.375, 0.5833, 0.375, 0.6667, 0.2743, 0.6667, 0.2743, 0.5833, 0.2743, 0.5833, 0.2743, 0.6667, 0.2743, 0.5833, 0.375, 0.5833, 0.375, 0.5833, 0.2743, 0.5833, 0.375, 0.5833, 0.375, 0.6667, 0.375, 0.6667, 0.375, 0.5833, 0.2743, 0.6667, 0.2743, 0.6667, 0.2743, 0.6667, 0.2743, 0.6667, 0.375, 0.6667, 0.375, 0.6667, 0.375, 0.6667, 0.375, 0.6667, 0.2743, 0.6667, 0.2743, 0.6667, 0.2743, 0.6667, 0.2743, 0.6667, 0.2743, 0.6667, 0.375, 0.6667, 0.375, 0.6667, 0.2743, 0.6667, 0.375, 0.6667, 0.2743, 0.6667, 0.2743, 0.6667, 0.375, 0.6667, 0.375, 0.6667, 0.2743, 0.6667, 0.2743, 0.6667, 0.375, 0.6667, 0.375, 0.6667, 0.375, 0.6667, 0.375, 0.6667, 0.375, 0.6667, 0.2743, 0.6667, 0.375, 0.6667, 0.375, 0.6667, 0.2743, 0.6667, 0.2743, 0.6667, 0.375, 0.6667, 0.375, 0.6667, 0.2743, 0.6667, 0.2743, 0.6667, 0.2743, 0.5833, 0.2743, 0.5833, 0.2743, 0.6667, 0.375, 0.6667, 0.375, 0.5833, 0.375, 0.5833, 0.375, 0.6667, 0.2743, 0.5833, 0.375, 0.5833, 0.375, 0.5833, 0.2743, 0.5833, 0.375, 0.6667, 0.2743, 0.6667, 0.2743, 0.6667, 0.375, 0.6667, 0.2743, 0.6667, 0.2743, 0.5833, 0.2743, 0.5833, 0.2743, 0.6667, 0.375, 0.5833, 0.375, 0.6667, 0.375, 0.6667, 0.375, 0.5833, 0.2743, 0.5833, 0.375, 0.5833, 0.375, 0.5833, 0.2743, 0.5833, 0.375, 0.6667, 0.2743, 0.6667, 0.2743, 0.6667, 0.375, 0.6667, 0.375, 0.6667, 0.2743, 0.6667, 0.2743, 0.6667, 0.375, 0.6667, 0.2743, 0.6667, 0.2743, 0.6667, 0.2743, 0.6667, 0.2743, 0.6667, 0.375, 0.6667, 0.375, 0.6667, 0.375, 0.6667, 0.375, 0.6667, 0.375, 0.5833, 0.375, 0.6667, 0.375, 0.6667, 0.375, 0.5833, 0.375, 0.6667, 0.375, 0.5833, 0.375, 0.5833, 0.375, 0.6667, 0.375, 0.6667, 0.375, 0.6667, 0.375, 0.6667, 0.375, 0.6667, 0.375, 0.5833, 0.375, 0.5833, 0.375, 0.5833, 0.375, 0.5833, 0.2743, 0.5833, 0.375, 0.5833, 0.375, 0.5833, 0.2743, 0.5833, 0.375, 0.5833, 0.2743, 0.5833, 0.2743, 0.5833, 0.375, 0.5833, 0.2743, 0.5833, 0.375, 0.5833, 0.375, 0.5833, 0.2743, 0.5833, 0.375, 0.5833, 0.375, 0.5833, 0.375, 0.5833, 0.375, 0.5833, 0.2743, 0.6667, 0.2743, 0.5833, 0.2743, 0.5833, 0.2743, 0.6667, 0.2743, 0.5833, 0.2743, 0.5833, 0.2743, 0.5833, 0.2743, 0.5833, 0.2743, 0.6667, 0.2743, 0.5833, 0.2743, 0.5833, 0.2743, 0.6667, 0.2743, 0.6667, 0.2743, 0.6667, 0.2743, 0.6667, 0.2743, 0.6667, 0.2743, 0.5833, 0.375, 0.5833, 0.375, 0.5833, 0.2743, 0.5833, 0.375, 0.5833, 0.375, 0.6667, 0.375, 0.6667, 0.375, 0.5833, 0.2743, 0.6667, 0.2743, 0.5833, 0.2743, 0.5833, 0.2743, 0.6667, 0.375, 0.6667, 0.2743, 0.6667, 0.2743, 0.6667, 0.375, 0.6667, 0.375, 0.5833, 0.375, 0.6667, 0.375, 0.6667, 0.375, 0.5833, 0.375, 0.6667, 0.375, 0.6667, 0.375, 0.6667, 0.375, 0.6667, 0.375, 0.5833, 0.375, 0.5833, 0.375, 0.5833, 0.375, 0.5833, 0.375, 0.5833, 0.375, 0.6667, 0.375, 0.6667, 0.375, 0.5833, 0.2743, 0.5833, 0.375, 0.5833, 0.375, 0.5833, 0.2743, 0.5833, 0.2743, 0.5833, 0.2743, 0.5833, 0.2743, 0.5833, 0.2743, 0.5833, 0.375, 0.5833, 0.375, 0.5833, 0.375, 0.5833, 0.375, 0.5833, 0.375, 0.5833, 0.2743, 0.5833, 0.2743, 0.5833, 0.375, 0.5833, 0.2743, 0.6667, 0.2743, 0.5833, 0.2743, 0.5833, 0.2743, 0.6667, 0.2743, 0.5833, 0.2743, 0.5833, 0.2743, 0.5833, 0.2743, 0.5833, 0.2743, 0.5833, 0.2743, 0.6667, 0.2743, 0.6667, 0.2743, 0.5833, 0.2743, 0.6667, 0.2743, 0.6667, 0.2743, 0.6667, 0.2743, 0.6667, 0.375, 0.6667, 0.2743, 0.6667, 0.2743, 0.6667, 0.375, 0.6667, 0.375, 0.6667, 0.375, 0.6667, 0.375, 0.6667, 0.375, 0.6667, 0.375, 0.6667, 0.2743, 0.6667, 0.2743, 0.6667, 0.375, 0.6667, 0.2743, 0.6667, 0.2743, 0.6667, 0.2743, 0.6667, 0.2743, 0.6667, 0.2897, 0.6667, 0.25, 0.6667, 0.25, 0.6667, 0.2577, 0.6667, 0.2743, 0.6667, 0.375, 0.6667, 0.375, 0.6667, 0.2743, 0.6667, 0.2897, 0.6667, 0.25, 0.6667, 0.25, 0.6667, 0.2897, 0.6667, 0.0, 0.0, 0.0, 0.0, 0.0, 0.0, 0.0, 0.0, 0.375, 0.6667, 0.375, 0.6667, 0.2743, 0.6667, 0.375, 0.6667, 0.375, 0.6667, 0.2743, 0.6667, 0.2743, 0.6667, 0.375, 0.6667, 0.375, 0.6667, 0.375, 0.6667, 0.375, 0.6667, 0.375, 0.6667, 0.2743, 0.6667, 0.375, 0.6667, 0.375, 0.6667, 0.2743, 0.6667, 0.375, 0.5833, 0.375, 0.6667, 0.375, 0.6667, 0.375, 0.5833, 0.375, 0.6667, 0.375, 0.6667, 0.375, 0.6667, 0.375, 0.6667, 0.375, 0.6667, 0.375, 0.5833, 0.375, 0.5833, 0.375, 0.6667, 0.375, 0.5833, 0.375, 0.5833, 0.375, 0.5833, 0.375, 0.5833, 0.375, 0.5833, 0.375, 0.5833, 0.375, 0.5833, 0.2743, 0.5833, 0.375, 0.5833, 0.2743, 0.5833, 0.2743, 0.5833, 0.375, 0.5833, 0.375, 0.5833, 0.375, 0.5833, 0.375, 0.5833, 0.375, 0.5833, 0.375, 0.5833, 0.375, 0.5833, 0.375, 0.5833, 0.375, 0.5833, 0.2897, 0.5833, 0.375, 0.5833, 0.2743, 0.5833, 0.2577, 0.5833, 0.375, 0.5833, 0.2743, 0.5833, 0.2743, 0.5833, 0.375, 0.5833, 0.2577, 0.5833, 0.25, 0.5833, 0.25, 0.5833, 0.2577, 0.5833, 0.0, 0.0, 0.0, 0.0, 0.0, 0.0, 0.0, 0.0, 0.0, 0.0, 0.0, 0.0, 0.0, 0.0, 0.0, 0.0, 0.0, 0.0, 0.0, 0.0, 0.0, 0.0, 0.0, 0.0, 0.7103, 0.6667, 0.75, 0.6667, 0.75, 0.6667, 0.7103, 0.6667, 0.625, 0.8353, 0.625, 0.75, 0.625, 0.75, 0.625, 0.8353, 0.0, 0.0, 0.0, 0.0, 0.0, 0.0, 0.0, 0.0, 0.625, 0.75, 0.625, 0.6667, 0.625, 0.6667, 0.625, 0.75, 0.7103, 0.6667, 0.75, 0.6667, 0.75, 0.6667, 0.7103, 0.6667, 0.625, 0.8353, 0.625, 0.75, 0.625, 0.75, 0.625, 0.8353, 0.7103, 0.6667, 0.75, 0.6667, 0.75, 0.75, 0.7103, 0.75, 0.625, 0.75, 0.625, 0.6667, 0.625, 0.6667, 0.625, 0.75, 0.7103, 0.6667, 0.75, 0.6667, 0.75, 0.6667, 0.7103, 0.6667, 0.625, 0.8353, 0.625, 0.75, 0.625, 0.75, 0.625, 0.8353, 0.7103, 0.5833, 0.75, 0.5833, 0.75, 0.5833, 0.7103, 0.5833, 0.625, 0.6667, 0.625, 0.5833, 0.625, 0.5833, 0.625, 0.6667, 0.7103, 0.6667, 0.625, 0.6667, 0.625, 0.6667, 0.7103, 0.6667, 0.0, 0.0, 0.0, 0.0, 0.0, 0.0, 0.0, 0.0, 0.625, 0.6667, 0.625, 0.5833, 0.625, 0.5833, 0.625, 0.6667, 0.625, 0.6667, 0.625, 0.5833, 0.625, 0.5833, 0.625, 0.6667, 0.7103, 0.6667, 0.625, 0.6667, 0.625, 0.6667, 0.7103, 0.6667, 0.0, 0.0, 0.0, 0.0, 0.0, 0.0, 0.0, 0.0, 0.7103, 0.5833, 0.75, 0.5833, 0.75, 0.6667, 0.7103, 0.6667, 0.7103, 0.6667, 0.625, 0.6667, 0.625, 0.6667, 0.7103, 0.6667, 0.0, 0.0, 0.0, 0.0, 0.0, 0.0, 0.0, 0.0, 0.7103, 0.5833, 0.75, 0.5833, 0.75, 0.5833, 0.7103, 0.5833, 0.0, 0.0, 0.0, 0.0, 0.0, 0.0, 0.0, 0.0, 0.625, 0.4147, 0.625, 0.375, 0.625, 0.375, 0.625, 0.4147, 0.0, 0.0, 0.0, 0.0, 0.0, 0.0, 0.0, 0.0, 0.625, 0.5833, 0.625, 0.5, 0.625, 0.5, 0.625, 0.5833, 0.7103, 0.5833, 0.625, 0.5833, 0.625, 0.5833, 0.7103, 0.5833, 0.625, 0.4147, 0.625, 0.375, 0.625, 0.375, 0.625, 0.4147, 0.7103, 0.5833, 0.625, 0.5833, 0.625, 0.5833, 0.7103, 0.5833, 0.625, 0.5833, 0.625, 0.5, 0.625, 0.5, 0.625, 0.5833, 0.7103, 0.5, 0.75, 0.5, 0.75, 0.5833, 0.7103, 0.5833, 0.625, 0.5833, 0.625, 0.5, 0.625, 0.5, 0.625, 0.5833, 0.0, 0.0, 0.0, 0.0, 0.0, 0.0, 0.0, 0.0, 0.625, 0.4147, 0.625, 0.375, 0.625, 0.375, 0.625, 0.4147, 0.422, 0.375, 0.4522, 0.375, 0.4522, 0.4147, 0.422, 0.4147, 0.4583, 0.8353, 0.5104, 0.8353, 0.5104, 0.875, 0.4583, 0.875, 0.4583, 0.4147, 0.5104, 0.4147, 0.5104, 0.5, 0.4583, 0.5, 0.408, 0.5833, 0.4152, 0.5833, 0.4152, 0.6667, 0.408, 0.6667, 0.408, 0.5, 0.4152, 0.5, 0.4152, 0.5833, 0.408, 0.5833, 0.408, 0.8353, 0.4152, 0.8353, 0.4152, 0.875, 0.408, 0.875, 0.408, 0.4147, 0.4152, 0.4147, 0.4152, 0.5, 0.408, 0.5, 0.5104, 0.6667, 0.5104, 0.75, 0.4583, 0.75, 0.4522, 0.75, 0.422, 0.75, 0.4152, 0.75, 0.408, 0.75, 0.375, 0.75, 0.375, 0.6667, 0.408, 0.6667, 0.4152, 0.6667, 0.422, 0.6667, 0.4152, 0.5833, 0.422, 0.5833, 0.422, 0.6667, 0.4152, 0.6667, 0.4152, 0.5, 0.422, 0.5, 0.422, 0.5833, 0.4152, 0.5833, 0.4152, 0.8353, 0.422, 0.8353, 0.422, 0.875, 0.4152, 0.875, 0.4152, 0.4147, 0.422, 0.4147, 0.422, 0.5, 0.4152, 0.5, 0.5195, 0.375, 0.5575, 0.375, 0.5575, 0.4147, 0.524, 0.4147, 0.422, 0.8353, 0.4522, 0.8353, 0.4522, 0.875, 0.422, 0.875, 0.422, 0.4147, 0.4522, 0.4147, 0.4543, 0.5, 0.422, 0.5, 0.5575, 0.375, 0.5978, 0.375, 0.5944, 0.4147, 0.5575, 0.4147, 0.5195, 0.75, 0.5575, 0.75, 0.5871, 0.75, 0.5944, 0.8353, 0.5195, 0.8353, 0.375, 0.4147, 0.408, 0.4147, 0.408, 0.5, 0.375, 0.5, 0.375, 0.8353, 0.408, 0.8353, 0.408, 0.875, 0.375, 0.875, 0.375, 0.5, 0.408, 0.5, 0.408, 0.5833, 0.375, 0.5833, 0.375, 0.5833, 0.408, 0.5833, 0.408, 0.6667, 0.375, 0.6667, 0.5575, 0.5833, 0.5871, 0.5833, 0.5871, 0.6667, 0.5575, 0.6667, 0.5575, 0.5, 0.5871, 0.5, 0.5871, 0.5833, 0.5575, 0.5833, 0.375, 0.375, 0.408, 0.375, 0.408, 0.4147, 0.375, 0.4147, 0.5575, 0.4147, 0.5944, 0.4147, 0.5871, 0.5, 0.5575, 0.5, 0.5575, 0.6667, 0.5871, 0.6667, 0.5871, 0.75, 0.5575, 0.75, 0.5336, 0.6667, 0.5575, 0.6667, 0.5575, 0.75, 0.5195, 0.75, 0.524, 0.4147, 0.5575, 0.4147, 0.5575, 0.5, 0.5336, 0.5, 0.422, 0.75, 0.4522, 0.75, 0.4522, 0.8353, 0.422, 0.8353, 0.5336, 0.5, 0.5575, 0.5, 0.5575, 0.5833, 0.5336, 0.5833, 0.5336, 0.5833, 0.5575, 0.5833, 0.5575, 0.6667, 0.5336, 0.6667, 0.5195, 0.8353, 0.5944, 0.8353, 0.5978, 0.875, 0.5195, 0.875, 0.4152, 0.375, 0.422, 0.375, 0.422, 0.4147, 0.4152, 0.4147, 0.4152, 0.75, 0.422, 0.75, 0.422, 0.8353, 0.4152, 0.8353, 0.408, 0.375, 0.4152, 0.375, 0.4152, 0.4147, 0.408, 0.4147, 0.408, 0.75, 0.4152, 0.75, 0.4152, 0.8353, 0.408, 0.8353, 0.4583, 0.375, 0.5104, 0.375, 0.5104, 0.4147, 0.4583, 0.4147, 0.4583, 0.75, 0.5104, 0.75, 0.5104, 0.8353, 0.4583, 0.8353, 0.625, 0.5, 0.625, 0.4147, 0.625, 0.4147, 0.625, 0.5, 0.625, 0.5, 0.7103, 0.5, 0.7103, 0.5833, 0.625, 0.5833, 0.75, 0.5833, 0.7103, 0.5833, 0.7103, 0.5833, 0.75, 0.5833, 0.625, 0.5, 0.625, 0.4147, 0.625, 0.4147, 0.625, 0.5, 0.75, 0.5833, 0.7103, 0.5833, 0.7103, 0.5833, 0.75, 0.5833, 0.625, 0.5, 0.625, 0.4147, 0.625, 0.4147, 0.625, 0.5, 0.625, 0.5833, 0.7103, 0.5833, 0.7103, 0.5833, 0.625, 0.5833, 0.75, 0.6667, 0.7103, 0.6667, 0.7103, 0.6667, 0.75, 0.6667, 0.625, 0.5833, 0.7103, 0.5833, 0.7103, 0.6667, 0.625, 0.6667, 0.75, 0.6667, 0.7103, 0.6667, 0.7103, 0.6667, 0.75, 0.6667, 0.75, 0.6667, 0.7103, 0.6667, 0.7103, 0.6667, 0.75, 0.6667, 0.625, 0.5833, 0.7103, 0.5833, 0.7103, 0.5833, 0.625, 0.5833, 0.625, 0.875, 0.625, 0.8353, 0.625, 0.8353, 0.625, 0.875, 0.625, 0.6667, 0.7103, 0.6667, 0.7103, 0.6667, 0.625, 0.6667, 0.625, 0.6667, 0.7103, 0.6667, 0.7103, 0.75, 0.625, 0.75, 0.625, 0.875, 0.625, 0.8353, 0.625, 0.8353, 0.625, 0.875, 0.625, 0.6667, 0.7103, 0.6667, 0.7103, 0.6667, 0.625, 0.6667, 0.625, 0.875, 0.625, 0.8353, 0.625, 0.8353, 0.625, 0.875, 0.625, 0.6667, 0.7103, 0.6667, 0.7103, 0.6667, 0.625, 0.6667, 0.2743, 0.5833, 0.2577, 0.5833, 0.2577, 0.5833, 0.2743, 0.5833, 0.25, 0.5833, 0.2897, 0.5833, 0.2577, 0.5833, 0.25, 0.5833, 0.375, 0.6667, 0.2897, 0.6667, 0.2897, 0.6667, 0.375, 0.6667, 0.375, 0.6667, 0.2897, 0.6667, 0.2577, 0.6667, 0.2743, 0.6667, 0.25, 0.6667, 0.2577, 0.6667, 0.2577, 0.6667, 0.25, 0.6667, 0.25, 0.5833, 0.2577, 0.5833, 0.2577, 0.6667, 0.25, 0.6667, 0.25, 0.5833, 0.2897, 0.5833, 0.2897, 0.5833, 0.25, 0.5833, 0.25, 0.5833, 0.2897, 0.5833, 0.2897, 0.5833, 0.25, 0.5833, 0.375, 0.6667, 0.2897, 0.6667, 0.2897, 0.6667, 0.375, 0.6667, 0.25, 0.5833, 0.2897, 0.5833, 0.2897, 0.5833, 0.25, 0.5833, 0.25, 0.5833, 0.2897, 0.5833, 0.2897, 0.5833, 0.25, 0.5833, 0.375, 0.6667, 0.2897, 0.6667, 0.2897, 0.6667, 0.375, 0.6667, 0.25, 0.5833, 0.2897, 0.5833, 0.2897, 0.5833, 0.25, 0.5833, 0.375, 0.6667, 0.2897, 0.6667, 0.2897, 0.6667, 0.375, 0.6667, 0.375, 0.6667, 0.2897, 0.6667, 0.2897, 0.6667, 0.375, 0.6667, 0.375, 0.6667, 0.2897, 0.6667, 0.2897, 0.6667, 0.375, 0.6667, 0.25, 0.5833, 0.2897, 0.5833, 0.2897, 0.5833, 0.25, 0.5833, 0.25, 0.5, 0.2897, 0.5, 0.2897, 0.5833, 0.25, 0.5833, 0.625, 0.5833, 0.7103, 0.5833, 0.7103, 0.5833, 0.625, 0.5833, 0.75, 0.5833, 0.7103, 0.5833, 0.7103, 0.5833, 0.75, 0.5833, 0.5871, 0.75, 0.625, 0.75, 0.625, 0.8353, 0.5944, 0.8353, 0.4522, 0.75, 0.4583, 0.75, 0.4583, 0.8353, 0.4522, 0.8353, 0.5104, 0.75, 0.5195, 0.75, 0.5195, 0.8353, 0.5104, 0.8353, 0.5978, 0.375, 0.625, 0.375, 0.625, 0.4147, 0.5944, 0.4147, 0.25, 0.6667, 0.2897, 0.6667, 0.2897, 0.75, 0.25, 0.75, 0.4522, 0.375, 0.4583, 0.375, 0.4583, 0.4147, 0.4522, 0.4147, 0.5104, 0.375, 0.5195, 0.375, 0.524, 0.4147, 0.5104, 0.4147, 0.375, 0.6667, 0.375, 0.6667, 0.375, 0.6667, 0.375, 0.6667, 0.375, 0.5833, 0.375, 0.6667, 0.375, 0.6667, 0.375, 0.5833, 0.375, 0.5833, 0.375, 0.5833, 0.375, 0.5833, 0.375, 0.5833, 0.375, 0.6667, 0.375, 0.5833, 0.375, 0.5833, 0.375, 0.6667, 0.422, 0.5833, 0.5104, 0.5833, 0.5104, 0.6667, 0.422, 0.6667])
me_cube.materials.append(mat_black)
me_cube.materials.append(mat_white)
me_cube.materials.append(mat_red)
me_cube.use_remesh_preserve_volume = False
me_cube.use_remesh_preserve_attributes = False
me_cube.use_mirror_vertex_groups = False
me_cube.update()

# ---- objects
ob_black = bpy.data.objects.new('Black', me_cube)

# ---- transforms, parenting, visibility, modifiers, constraints
ob_black.location = (0.0, 0.0, 11.61)
ob_black.lock_rotations_4d = False
ob_black.empty_display_type = 'ARROWS'
ob_black.lineart.crease_threshold = 0.0
_m = ob_black.modifiers.new('Mirror', 'MIRROR')

# ---- collection membership
col_collection.objects.link(ob_black)

# ---- scene / render settings (as saved in the file)
scene.frame_start = 1; scene.frame_end = 250; scene.frame_set(1)
scene.render.engine = 'BLENDER_EEVEE_NEXT'
scene.cycles.use_denoising = False
scene.cycles.samples = 128
scene.cycles.sampling_pattern = 'TABULATED_SOBOL'
scene.cycles.use_adaptive_sampling = False
scene.cycles.use_light_tree = False
scene.view_settings.view_transform = 'Filmic'
bpy.context.view_layer.update()

# ---- added for rendering (the .blend has no active camera and no usable light): camera, sun
cam_auto = bpy.data.cameras.new('AutoCamera')
cam_auto.lens = 50.0
cam_auto.sensor_width = 36.0
cam_auto.clip_end = 1000.0
ob_auto_camera = bpy.data.objects.new('AutoCamera', cam_auto)
scene.collection.objects.link(ob_auto_camera)
ob_auto_camera.location = (17.6445, -21.8298, 20.7998)
ob_auto_camera.rotation_euler = (1.09748, -7.21219e-08, 0.694738)
scene.camera = ob_auto_camera
light_auto_sun = bpy.data.lights.new('AutoSun', 'SUN')
light_auto_sun.energy = 3.0
light_auto_sun.angle = 0.0523599
ob_auto_sun = bpy.data.objects.new('AutoSun', light_auto_sun)
scene.collection.objects.link(ob_auto_sun)
ob_auto_sun.rotation_euler = (0.872665, 0.174533, 0.523599)
bpy.context.view_layer.update()

